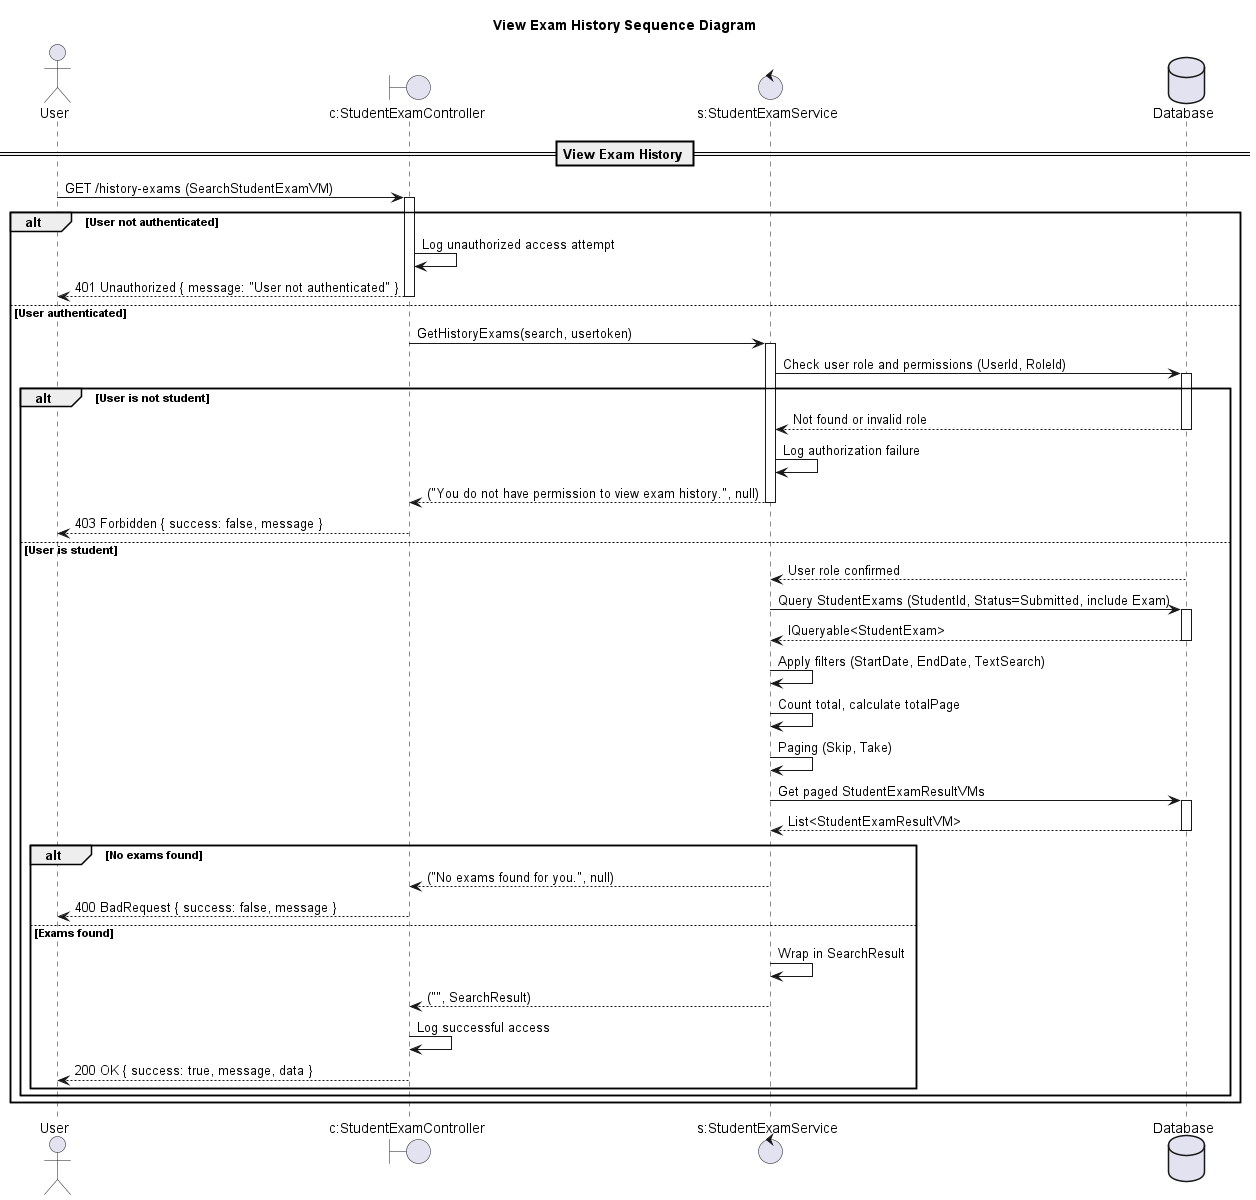

The diagram above was rendered by PlantUML. Its source (embedded in the PNG):
@startuml

title View Exam History Sequence Diagram

actor "User" as Client
boundary "c:StudentExamController" as Controller
control "s:StudentExamService" as Service
database "Database" as DB

== View Exam History ==

Client -> Controller: GET /history-exams (SearchStudentExamVM)
activate Controller

alt User not authenticated
    Controller -> Controller: Log unauthorized access attempt
    Controller --> Client: 401 Unauthorized { message: "User not authenticated" }
    deactivate Controller
else User authenticated
    Controller -> Service: GetHistoryExams(search, usertoken)
    activate Service

    Service -> DB: Check user role and permissions (UserId, RoleId)
    activate DB
    alt User is not student
        DB --> Service: Not found or invalid role
        deactivate DB
        Service -> Service: Log authorization failure
        Service --> Controller: ("You do not have permission to view exam history.", null)
        deactivate Service
        Controller --> Client: 403 Forbidden { success: false, message }
        deactivate Controller
    else User is student
        DB --> Service: User role confirmed
        deactivate DB

        Service -> DB: Query StudentExams (StudentId, Status=Submitted, include Exam)
        activate DB
        DB --> Service: IQueryable<StudentExam>
        deactivate DB

        Service -> Service: Apply filters (StartDate, EndDate, TextSearch)
        Service -> Service: Count total, calculate totalPage
        Service -> Service: Paging (Skip, Take)
        Service -> DB: Get paged StudentExamResultVMs
        activate DB
        DB --> Service: List<StudentExamResultVM>
        deactivate DB

        alt No exams found
            Service --> Controller: ("No exams found for you.", null)
            deactivate Service
            Controller --> Client: 400 BadRequest { success: false, message }
            deactivate Controller
        else Exams found
            Service -> Service: Wrap in SearchResult
            Service --> Controller: ("", SearchResult)
            deactivate Service
            Controller -> Controller: Log successful access
            Controller --> Client: 200 OK { success: true, message, data }
            deactivate Controller
        end alt
    end
end

@enduml